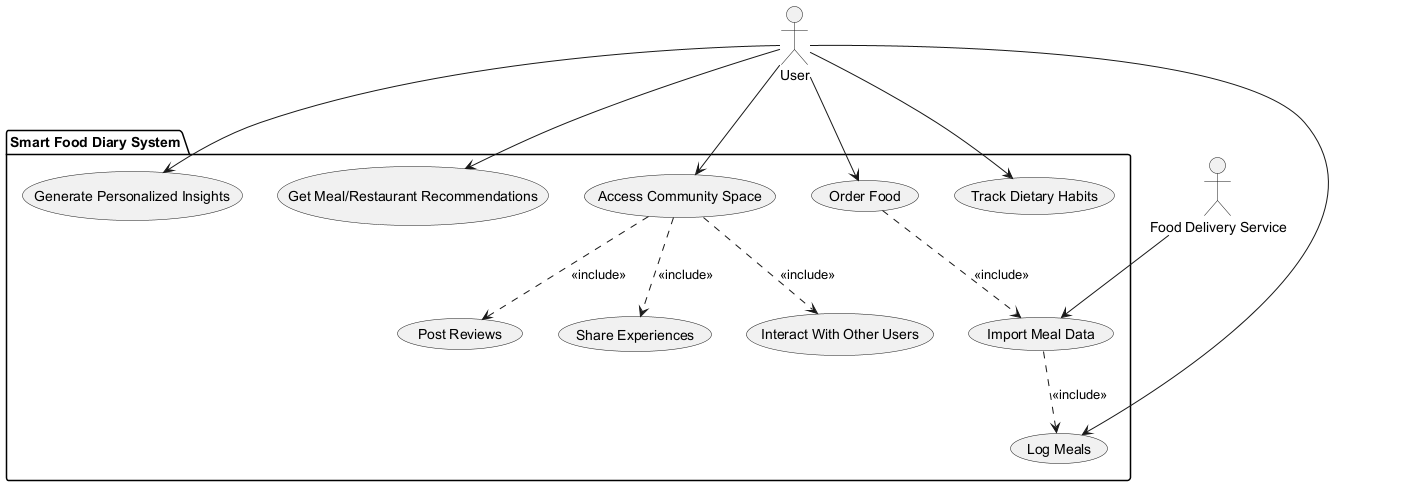

The diagram above was rendered by PlantUML. Its source (embedded in the PNG):
@startuml
' Define all actors first
actor "User" as User
actor "Food Delivery Service" as FoodDeliveryService

' Define system boundary using package
package "Smart Food Diary System" {
  usecase "Log Meals" as UC_LogMeals
  usecase "Track Dietary Habits" as UC_TrackHabits
  usecase "Generate Personalized Insights" as UC_Insights
  usecase "Import Meal Data" as UC_ImportMealData
  usecase "Get Meal/Restaurant Recommendations" as UC_Recommendations
  usecase "Order Food" as UC_OrderFood
  usecase "Access Community Space" as UC_Community
  usecase "Post Reviews" as UC_PostReviews
  usecase "Share Experiences" as UC_ShareExp
  usecase "Interact With Other Users" as UC_Interact
}

' Define relationships
User --> UC_LogMeals
User --> UC_TrackHabits
User --> UC_Insights
User --> UC_Recommendations
User --> UC_Community
User --> UC_OrderFood

FoodDeliveryService --> UC_ImportMealData
UC_ImportMealData ..> UC_LogMeals : <<include>>
UC_OrderFood ..> UC_ImportMealData : <<include>>

UC_Community ..> UC_PostReviews : <<include>>
UC_Community ..> UC_ShareExp : <<include>>
UC_Community ..> UC_Interact : <<include>>

' Add notes for non-functional requirements if needed in future

@enduml